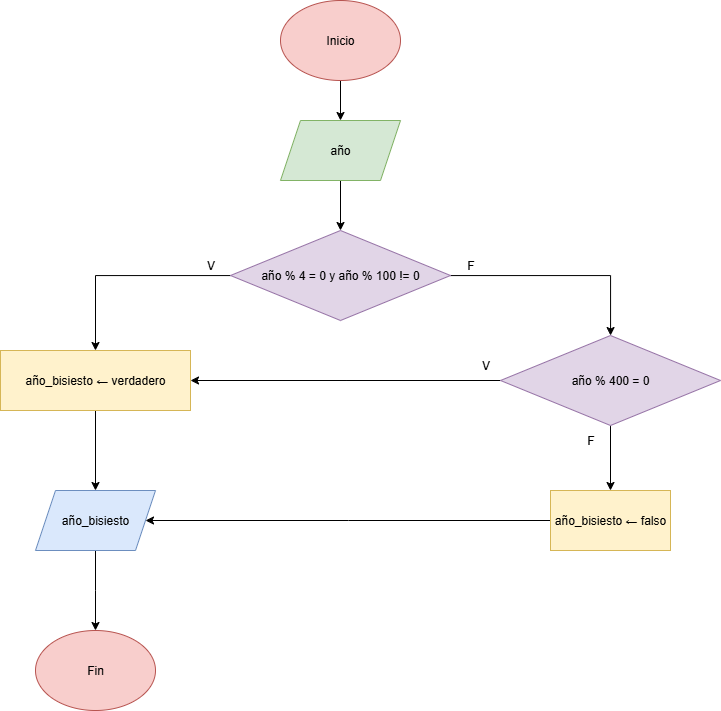

The diagram above was exported from draw.io. Its source (the exported page's mxGraphModel, read from the mxfile embedded in the PNG):
<mxGraphModel dx="1379" dy="824" grid="1" gridSize="10" guides="1" tooltips="1" connect="1" arrows="1" fold="1" page="1" pageScale="1" pageWidth="827" pageHeight="1169" math="0" shadow="0">
  <root>
    <mxCell id="0" />
    <mxCell id="1" parent="0" />
    <mxCell id="wH1yA3JJw8_0idKDkzVs-3" value="" style="edgeStyle=orthogonalEdgeStyle;rounded=0;orthogonalLoop=1;jettySize=auto;html=1;" edge="1" parent="1" source="wH1yA3JJw8_0idKDkzVs-1" target="wH1yA3JJw8_0idKDkzVs-2">
      <mxGeometry relative="1" as="geometry" />
    </mxCell>
    <mxCell id="wH1yA3JJw8_0idKDkzVs-1" value="Inicio" style="ellipse;whiteSpace=wrap;html=1;fillColor=#f8cecc;strokeColor=#b85450;" vertex="1" parent="1">
      <mxGeometry x="340" y="20" width="120" height="80" as="geometry" />
    </mxCell>
    <mxCell id="wH1yA3JJw8_0idKDkzVs-7" value="" style="edgeStyle=orthogonalEdgeStyle;rounded=0;orthogonalLoop=1;jettySize=auto;html=1;" edge="1" parent="1" source="wH1yA3JJw8_0idKDkzVs-2" target="wH1yA3JJw8_0idKDkzVs-6">
      <mxGeometry relative="1" as="geometry" />
    </mxCell>
    <mxCell id="wH1yA3JJw8_0idKDkzVs-2" value="año" style="shape=parallelogram;perimeter=parallelogramPerimeter;whiteSpace=wrap;html=1;fixedSize=1;fillColor=#d5e8d4;strokeColor=#82b366;" vertex="1" parent="1">
      <mxGeometry x="340" y="140" width="120" height="60" as="geometry" />
    </mxCell>
    <mxCell id="wH1yA3JJw8_0idKDkzVs-10" value="" style="edgeStyle=orthogonalEdgeStyle;rounded=0;orthogonalLoop=1;jettySize=auto;html=1;" edge="1" parent="1" source="wH1yA3JJw8_0idKDkzVs-6" target="wH1yA3JJw8_0idKDkzVs-9">
      <mxGeometry relative="1" as="geometry" />
    </mxCell>
    <mxCell id="wH1yA3JJw8_0idKDkzVs-12" value="" style="edgeStyle=orthogonalEdgeStyle;rounded=0;orthogonalLoop=1;jettySize=auto;html=1;" edge="1" parent="1" source="wH1yA3JJw8_0idKDkzVs-6" target="wH1yA3JJw8_0idKDkzVs-11">
      <mxGeometry relative="1" as="geometry" />
    </mxCell>
    <mxCell id="wH1yA3JJw8_0idKDkzVs-6" value="año % 4 = 0 y año % 100 != 0" style="rhombus;whiteSpace=wrap;html=1;fillColor=#e1d5e7;strokeColor=#9673a6;" vertex="1" parent="1">
      <mxGeometry x="290" y="250" width="220" height="90" as="geometry" />
    </mxCell>
    <mxCell id="wH1yA3JJw8_0idKDkzVs-18" value="" style="edgeStyle=orthogonalEdgeStyle;rounded=0;orthogonalLoop=1;jettySize=auto;html=1;" edge="1" parent="1" source="wH1yA3JJw8_0idKDkzVs-9" target="wH1yA3JJw8_0idKDkzVs-17">
      <mxGeometry relative="1" as="geometry" />
    </mxCell>
    <mxCell id="wH1yA3JJw8_0idKDkzVs-9" value="año_bisiesto&amp;nbsp;← verdadero" style="whiteSpace=wrap;html=1;fillColor=#fff2cc;strokeColor=#d6b656;" vertex="1" parent="1">
      <mxGeometry x="60" y="370" width="190" height="60" as="geometry" />
    </mxCell>
    <mxCell id="wH1yA3JJw8_0idKDkzVs-14" value="" style="edgeStyle=orthogonalEdgeStyle;rounded=0;orthogonalLoop=1;jettySize=auto;html=1;" edge="1" parent="1" source="wH1yA3JJw8_0idKDkzVs-11">
      <mxGeometry relative="1" as="geometry">
        <mxPoint x="250" y="400" as="targetPoint" />
      </mxGeometry>
    </mxCell>
    <mxCell id="wH1yA3JJw8_0idKDkzVs-16" value="" style="edgeStyle=orthogonalEdgeStyle;rounded=0;orthogonalLoop=1;jettySize=auto;html=1;" edge="1" parent="1" source="wH1yA3JJw8_0idKDkzVs-11" target="wH1yA3JJw8_0idKDkzVs-15">
      <mxGeometry relative="1" as="geometry" />
    </mxCell>
    <mxCell id="wH1yA3JJw8_0idKDkzVs-11" value="año % 400 = 0" style="rhombus;whiteSpace=wrap;html=1;fillColor=#e1d5e7;strokeColor=#9673a6;" vertex="1" parent="1">
      <mxGeometry x="560" y="355" width="220" height="90" as="geometry" />
    </mxCell>
    <mxCell id="wH1yA3JJw8_0idKDkzVs-20" value="" style="edgeStyle=orthogonalEdgeStyle;rounded=0;orthogonalLoop=1;jettySize=auto;html=1;" edge="1" parent="1" source="wH1yA3JJw8_0idKDkzVs-15">
      <mxGeometry relative="1" as="geometry">
        <mxPoint x="205" y="540" as="targetPoint" />
      </mxGeometry>
    </mxCell>
    <mxCell id="wH1yA3JJw8_0idKDkzVs-15" value="año_bisiesto&amp;nbsp;← falso" style="whiteSpace=wrap;html=1;fillColor=#fff2cc;strokeColor=#d6b656;" vertex="1" parent="1">
      <mxGeometry x="610" y="510" width="120" height="60" as="geometry" />
    </mxCell>
    <mxCell id="wH1yA3JJw8_0idKDkzVs-22" value="" style="edgeStyle=orthogonalEdgeStyle;rounded=0;orthogonalLoop=1;jettySize=auto;html=1;" edge="1" parent="1" source="wH1yA3JJw8_0idKDkzVs-17">
      <mxGeometry relative="1" as="geometry">
        <mxPoint x="155" y="650" as="targetPoint" />
      </mxGeometry>
    </mxCell>
    <mxCell id="wH1yA3JJw8_0idKDkzVs-17" value="año_bisiesto" style="shape=parallelogram;perimeter=parallelogramPerimeter;whiteSpace=wrap;html=1;fixedSize=1;fillColor=#dae8fc;strokeColor=#6c8ebf;" vertex="1" parent="1">
      <mxGeometry x="95" y="510" width="120" height="60" as="geometry" />
    </mxCell>
    <mxCell id="wH1yA3JJw8_0idKDkzVs-23" value="Fin" style="ellipse;whiteSpace=wrap;html=1;fillColor=#f8cecc;strokeColor=#b85450;" vertex="1" parent="1">
      <mxGeometry x="95" y="650" width="120" height="80" as="geometry" />
    </mxCell>
    <mxCell id="wH1yA3JJw8_0idKDkzVs-24" value="F" style="text;html=1;align=center;verticalAlign=middle;resizable=0;points=[];autosize=1;strokeColor=none;fillColor=none;" vertex="1" parent="1">
      <mxGeometry x="515" y="270" width="30" height="30" as="geometry" />
    </mxCell>
    <mxCell id="wH1yA3JJw8_0idKDkzVs-25" value="V" style="text;html=1;align=center;verticalAlign=middle;resizable=0;points=[];autosize=1;strokeColor=none;fillColor=none;" vertex="1" parent="1">
      <mxGeometry x="255" y="270" width="30" height="30" as="geometry" />
    </mxCell>
    <mxCell id="wH1yA3JJw8_0idKDkzVs-26" value="V" style="text;html=1;align=center;verticalAlign=middle;resizable=0;points=[];autosize=1;strokeColor=none;fillColor=none;" vertex="1" parent="1">
      <mxGeometry x="530" y="370" width="30" height="30" as="geometry" />
    </mxCell>
    <mxCell id="wH1yA3JJw8_0idKDkzVs-29" value="F" style="text;html=1;align=center;verticalAlign=middle;resizable=0;points=[];autosize=1;strokeColor=none;fillColor=none;" vertex="1" parent="1">
      <mxGeometry x="635" y="445" width="30" height="30" as="geometry" />
    </mxCell>
  </root>
</mxGraphModel>